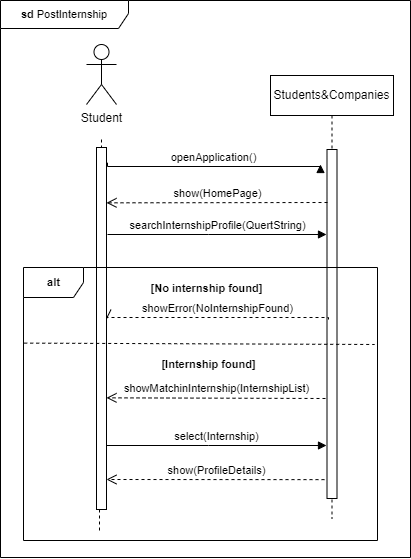

The diagram above was exported from draw.io. Its source (the exported page's mxGraphModel, read from the mxfile embedded in the PNG):
<mxGraphModel dx="2460" dy="1270" grid="0" gridSize="10" guides="1" tooltips="1" connect="1" arrows="1" fold="1" page="0" pageScale="1" pageWidth="827" pageHeight="1169" math="0" shadow="0">
  <root>
    <mxCell id="0" />
    <mxCell id="1" parent="0" />
    <mxCell id="9uakDEJzx1LUS7OdWkd1-1" value="Students&amp;amp;Companies" style="shape=umlLifeline;perimeter=lifelinePerimeter;whiteSpace=wrap;html=1;container=0;dropTarget=0;collapsible=0;recursiveResize=0;outlineConnect=0;portConstraint=eastwest;newEdgeStyle={&quot;edgeStyle&quot;:&quot;elbowEdgeStyle&quot;,&quot;elbow&quot;:&quot;vertical&quot;,&quot;curved&quot;:0,&quot;rounded&quot;:0};" vertex="1" parent="1">
      <mxGeometry x="-174" y="-109" width="123" height="443" as="geometry" />
    </mxCell>
    <mxCell id="9uakDEJzx1LUS7OdWkd1-2" value="" style="html=1;points=[];perimeter=orthogonalPerimeter;outlineConnect=0;targetShapes=umlLifeline;portConstraint=eastwest;newEdgeStyle={&quot;edgeStyle&quot;:&quot;elbowEdgeStyle&quot;,&quot;elbow&quot;:&quot;vertical&quot;,&quot;curved&quot;:0,&quot;rounded&quot;:0};" vertex="1" parent="9uakDEJzx1LUS7OdWkd1-1">
      <mxGeometry x="56.5" y="74" width="10" height="349" as="geometry" />
    </mxCell>
    <mxCell id="9uakDEJzx1LUS7OdWkd1-3" style="edgeStyle=orthogonalEdgeStyle;rounded=0;orthogonalLoop=1;jettySize=auto;html=1;dashed=1;endArrow=none;endFill=0;" edge="1" parent="1">
      <mxGeometry relative="1" as="geometry">
        <mxPoint x="-345" y="348" as="targetPoint" />
        <Array as="points">
          <mxPoint x="-343" y="283" />
        </Array>
        <mxPoint x="-343" y="-45" as="sourcePoint" />
      </mxGeometry>
    </mxCell>
    <mxCell id="9uakDEJzx1LUS7OdWkd1-4" value="Student" style="shape=umlActor;verticalLabelPosition=bottom;verticalAlign=top;html=1;outlineConnect=0;" vertex="1" parent="1">
      <mxGeometry x="-358" y="-140" width="30" height="60" as="geometry" />
    </mxCell>
    <mxCell id="9uakDEJzx1LUS7OdWkd1-5" value="openApplication()" style="html=1;verticalAlign=bottom;endArrow=block;edgeStyle=elbowEdgeStyle;elbow=vertical;curved=0;rounded=0;exitX=1.1;exitY=0.042;exitDx=0;exitDy=0;exitPerimeter=0;" edge="1" parent="1" source="9uakDEJzx1LUS7OdWkd1-10">
      <mxGeometry relative="1" as="geometry">
        <mxPoint x="-274" y="-18" as="sourcePoint" />
        <Array as="points">
          <mxPoint x="-205" y="-18" />
        </Array>
        <mxPoint x="-124" y="-20" as="targetPoint" />
      </mxGeometry>
    </mxCell>
    <mxCell id="9uakDEJzx1LUS7OdWkd1-6" value="showError(NoInternshipFound)" style="html=1;verticalAlign=bottom;endArrow=open;dashed=1;endSize=8;edgeStyle=elbowEdgeStyle;elbow=vertical;curved=0;rounded=0;entryX=1;entryY=0.278;entryDx=0;entryDy=0;entryPerimeter=0;" edge="1" parent="1">
      <mxGeometry x="0.0033" relative="1" as="geometry">
        <mxPoint x="-338" y="135.212" as="targetPoint" />
        <Array as="points">
          <mxPoint x="-125" y="133" />
        </Array>
        <mxPoint x="-116" y="135" as="sourcePoint" />
        <mxPoint as="offset" />
      </mxGeometry>
    </mxCell>
    <mxCell id="9uakDEJzx1LUS7OdWkd1-7" value="select(Internship)" style="html=1;verticalAlign=bottom;endArrow=block;edgeStyle=elbowEdgeStyle;elbow=vertical;curved=0;rounded=0;" edge="1" parent="1">
      <mxGeometry relative="1" as="geometry">
        <mxPoint x="-338" y="261" as="sourcePoint" />
        <Array as="points">
          <mxPoint x="-236" y="261" />
        </Array>
        <mxPoint x="-118" y="261" as="targetPoint" />
      </mxGeometry>
    </mxCell>
    <mxCell id="9uakDEJzx1LUS7OdWkd1-9" value="&lt;b&gt;sd &lt;/b&gt;PostInternship" style="shape=umlFrame;whiteSpace=wrap;html=1;pointerEvents=0;fontFamily=Helvetica;fontSize=11;fontColor=default;labelBackgroundColor=default;width=128;height=28;" vertex="1" parent="1">
      <mxGeometry x="-444" y="-184" width="410" height="557" as="geometry" />
    </mxCell>
    <mxCell id="9uakDEJzx1LUS7OdWkd1-10" value="" style="html=1;points=[];perimeter=orthogonalPerimeter;outlineConnect=0;targetShapes=umlLifeline;portConstraint=eastwest;newEdgeStyle={&quot;edgeStyle&quot;:&quot;elbowEdgeStyle&quot;,&quot;elbow&quot;:&quot;vertical&quot;,&quot;curved&quot;:0,&quot;rounded&quot;:0};" vertex="1" parent="1">
      <mxGeometry x="-348" y="-37" width="10" height="362" as="geometry" />
    </mxCell>
    <mxCell id="9uakDEJzx1LUS7OdWkd1-11" value="searchInternshipProfile(QuertString)" style="html=1;verticalAlign=bottom;endArrow=block;edgeStyle=elbowEdgeStyle;elbow=vertical;curved=0;rounded=0;" edge="1" parent="1">
      <mxGeometry relative="1" as="geometry">
        <mxPoint x="-337" y="50" as="sourcePoint" />
        <Array as="points">
          <mxPoint x="-236" y="50" />
        </Array>
        <mxPoint x="-118" y="50" as="targetPoint" />
      </mxGeometry>
    </mxCell>
    <mxCell id="9uakDEJzx1LUS7OdWkd1-12" value="show(HomePage)" style="html=1;verticalAlign=bottom;endArrow=open;dashed=1;endSize=8;edgeStyle=elbowEdgeStyle;elbow=vertical;curved=0;rounded=0;" edge="1" parent="1" target="9uakDEJzx1LUS7OdWkd1-10">
      <mxGeometry relative="1" as="geometry">
        <mxPoint x="-270" y="19" as="targetPoint" />
        <Array as="points" />
        <mxPoint x="-117" y="18" as="sourcePoint" />
      </mxGeometry>
    </mxCell>
    <mxCell id="9uakDEJzx1LUS7OdWkd1-19" value="showMatchinInternship(InternshipList)" style="html=1;verticalAlign=bottom;endArrow=open;dashed=1;endSize=8;edgeStyle=elbowEdgeStyle;elbow=vertical;curved=0;rounded=0;" edge="1" parent="1" target="9uakDEJzx1LUS7OdWkd1-10">
      <mxGeometry relative="1" as="geometry">
        <mxPoint x="-272" y="214" as="targetPoint" />
        <Array as="points" />
        <mxPoint x="-119" y="214" as="sourcePoint" />
      </mxGeometry>
    </mxCell>
    <mxCell id="9uakDEJzx1LUS7OdWkd1-22" value="&lt;b&gt;alt&lt;/b&gt;" style="shape=umlFrame;whiteSpace=wrap;html=1;pointerEvents=0;fontFamily=Helvetica;fontSize=11;fontColor=default;labelBackgroundColor=default;" vertex="1" parent="1">
      <mxGeometry x="-421" y="83" width="354" height="273" as="geometry" />
    </mxCell>
    <mxCell id="9uakDEJzx1LUS7OdWkd1-24" value="&lt;b&gt;[No internship found]&lt;/b&gt;" style="text;html=1;align=center;verticalAlign=middle;resizable=0;points=[];autosize=1;strokeColor=none;fillColor=none;fontFamily=Helvetica;fontSize=11;fontColor=default;labelBackgroundColor=default;" vertex="1" parent="1">
      <mxGeometry x="-303.5" y="91" width="130" height="25" as="geometry" />
    </mxCell>
    <mxCell id="9uakDEJzx1LUS7OdWkd1-27" value="show(ProfileDetails)" style="html=1;verticalAlign=bottom;endArrow=open;dashed=1;endSize=8;edgeStyle=elbowEdgeStyle;elbow=vertical;curved=0;rounded=0;" edge="1" parent="1">
      <mxGeometry relative="1" as="geometry">
        <mxPoint x="-338" y="295.14" as="targetPoint" />
        <Array as="points" />
        <mxPoint x="-120" y="295.14" as="sourcePoint" />
      </mxGeometry>
    </mxCell>
    <mxCell id="9uakDEJzx1LUS7OdWkd1-28" value="" style="endArrow=none;dashed=1;html=1;rounded=0;entryX=0.992;entryY=0.282;entryDx=0;entryDy=0;entryPerimeter=0;exitX=0.002;exitY=0.277;exitDx=0;exitDy=0;exitPerimeter=0;" edge="1" parent="1" source="9uakDEJzx1LUS7OdWkd1-22" target="9uakDEJzx1LUS7OdWkd1-22">
      <mxGeometry width="50" height="50" relative="1" as="geometry">
        <mxPoint x="-512" y="293" as="sourcePoint" />
        <mxPoint x="-462" y="243" as="targetPoint" />
      </mxGeometry>
    </mxCell>
    <mxCell id="9uakDEJzx1LUS7OdWkd1-29" value="&lt;b&gt;[I&lt;/b&gt;&lt;b&gt;nternship found]&lt;/b&gt;" style="text;html=1;align=center;verticalAlign=middle;resizable=0;points=[];autosize=1;strokeColor=none;fillColor=none;fontFamily=Helvetica;fontSize=11;fontColor=default;labelBackgroundColor=default;" vertex="1" parent="1">
      <mxGeometry x="-292" y="167" width="112" height="25" as="geometry" />
    </mxCell>
  </root>
</mxGraphModel>